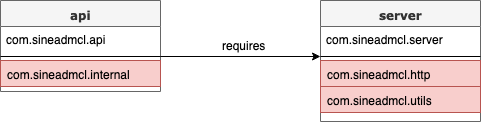

The diagram above was exported from draw.io. Its source (the exported page's mxGraphModel, read from the mxfile embedded in the PNG):
<mxGraphModel dx="1172" dy="719" grid="1" gridSize="10" guides="1" tooltips="1" connect="1" arrows="1" fold="1" page="1" pageScale="1" pageWidth="1100" pageHeight="850" background="#ffffff" math="0" shadow="0">
  <root>
    <mxCell id="0" />
    <mxCell id="1" parent="0" />
    <mxCell id="78961159f06e98e8-17" value="api" style="swimlane;html=1;fontStyle=1;align=center;verticalAlign=top;childLayout=stackLayout;horizontal=1;startSize=26;horizontalStack=0;resizeParent=1;resizeLast=0;collapsible=1;marginBottom=0;swimlaneFillColor=#ffffff;rounded=0;shadow=0;comic=0;labelBackgroundColor=none;strokeWidth=1;fillColor=#f5f5f5;fontFamily=Verdana;fontSize=12;strokeColor=#666666;fontColor=#333333;" parent="1" vertex="1">
      <mxGeometry x="110" y="109" width="160" height="91" as="geometry" />
    </mxCell>
    <mxCell id="78961159f06e98e8-23" value="com.sineadmcl.api" style="text;html=1;strokeColor=none;fillColor=none;align=left;verticalAlign=top;spacingLeft=4;spacingRight=4;whiteSpace=wrap;overflow=hidden;rotatable=0;points=[[0,0.5],[1,0.5]];portConstraint=eastwest;" parent="78961159f06e98e8-17" vertex="1">
      <mxGeometry y="26" width="160" height="26" as="geometry" />
    </mxCell>
    <mxCell id="78961159f06e98e8-19" value="" style="line;html=1;strokeWidth=1;fillColor=none;align=left;verticalAlign=middle;spacingTop=-1;spacingLeft=3;spacingRight=3;rotatable=0;labelPosition=right;points=[];portConstraint=eastwest;" parent="78961159f06e98e8-17" vertex="1">
      <mxGeometry y="52" width="160" height="8" as="geometry" />
    </mxCell>
    <mxCell id="78961159f06e98e8-27" value="com.sineadmcl.internal" style="text;html=1;strokeColor=#b85450;fillColor=#f8cecc;align=left;verticalAlign=top;spacingLeft=4;spacingRight=4;whiteSpace=wrap;overflow=hidden;rotatable=0;points=[[0,0.5],[1,0.5]];portConstraint=eastwest;" parent="78961159f06e98e8-17" vertex="1">
      <mxGeometry y="60" width="160" height="26" as="geometry" />
    </mxCell>
    <mxCell id="78961159f06e98e8-43" value="server" style="swimlane;html=1;fontStyle=1;align=center;verticalAlign=top;childLayout=stackLayout;horizontal=1;startSize=26;horizontalStack=0;resizeParent=1;resizeLast=0;collapsible=1;marginBottom=0;swimlaneFillColor=#ffffff;rounded=0;shadow=0;comic=0;labelBackgroundColor=none;strokeWidth=1;fillColor=#f5f5f5;fontFamily=Verdana;fontSize=12;strokeColor=#666666;fontColor=#333333;" parent="1" vertex="1">
      <mxGeometry x="430" y="109" width="160" height="121" as="geometry" />
    </mxCell>
    <mxCell id="78961159f06e98e8-44" value="com.sineadmcl.server" style="text;html=1;strokeColor=none;fillColor=none;align=left;verticalAlign=top;spacingLeft=4;spacingRight=4;whiteSpace=wrap;overflow=hidden;rotatable=0;points=[[0,0.5],[1,0.5]];portConstraint=eastwest;" parent="78961159f06e98e8-43" vertex="1">
      <mxGeometry y="26" width="160" height="26" as="geometry" />
    </mxCell>
    <mxCell id="78961159f06e98e8-51" value="" style="line;html=1;strokeWidth=1;fillColor=none;align=left;verticalAlign=middle;spacingTop=-1;spacingLeft=3;spacingRight=3;rotatable=0;labelPosition=right;points=[];portConstraint=eastwest;" parent="78961159f06e98e8-43" vertex="1">
      <mxGeometry y="52" width="160" height="8" as="geometry" />
    </mxCell>
    <mxCell id="78961159f06e98e8-52" value="com.sineadmcl.http" style="text;html=1;strokeColor=#b85450;fillColor=#f8cecc;align=left;verticalAlign=top;spacingLeft=4;spacingRight=4;whiteSpace=wrap;overflow=hidden;rotatable=0;points=[[0,0.5],[1,0.5]];portConstraint=eastwest;" parent="78961159f06e98e8-43" vertex="1">
      <mxGeometry y="60" width="160" height="26" as="geometry" />
    </mxCell>
    <mxCell id="b94bc138ca980ef-2" value="&lt;div&gt;com.sineadmcl.utils&lt;/div&gt;&lt;div&gt;&lt;br&gt;&lt;/div&gt;" style="text;html=1;strokeColor=#b85450;fillColor=#f8cecc;align=left;verticalAlign=top;spacingLeft=4;spacingRight=4;whiteSpace=wrap;overflow=hidden;rotatable=0;points=[[0,0.5],[1,0.5]];portConstraint=eastwest;" parent="78961159f06e98e8-43" vertex="1">
      <mxGeometry y="86" width="160" height="26" as="geometry" />
    </mxCell>
    <mxCell id="b94bc138ca980ef-10" style="edgeStyle=orthogonalEdgeStyle;rounded=0;html=1;labelBackgroundColor=none;startArrow=none;startFill=0;startSize=8;endArrow=open;endFill=0;endSize=16;fontFamily=Verdana;fontSize=12;" parent="1" target="78961159f06e98e8-95" edge="1">
      <mxGeometry relative="1" as="geometry">
        <mxPoint x="825" y="506" as="sourcePoint" />
      </mxGeometry>
    </mxCell>
    <mxCell id="b94bc138ca980ef-20" value="0..*" style="text;html=1;resizable=0;points=[];align=center;verticalAlign=middle;labelBackgroundColor=#ffffff;fontSize=12;fontFamily=Verdana" parent="b94bc138ca980ef-10" vertex="1" connectable="0">
      <mxGeometry x="-0.7895" relative="1" as="geometry">
        <mxPoint x="11" y="-10" as="offset" />
      </mxGeometry>
    </mxCell>
    <mxCell id="b94bc138ca980ef-21" value="1" style="text;html=1;resizable=0;points=[];align=center;verticalAlign=middle;labelBackgroundColor=#ffffff;fontSize=12;fontFamily=Verdana" parent="b94bc138ca980ef-10" vertex="1" connectable="0">
      <mxGeometry x="0.6999" y="1" relative="1" as="geometry">
        <mxPoint x="2" y="-12" as="offset" />
      </mxGeometry>
    </mxCell>
    <mxCell id="RnbnzMWsSfY8Wn4507c2-7" value="" style="edgeStyle=orthogonalEdgeStyle;rounded=0;orthogonalLoop=1;jettySize=auto;html=1;exitX=1;exitY=0.5;exitDx=0;exitDy=0;" edge="1" parent="1">
      <mxGeometry relative="1" as="geometry">
        <mxPoint x="270" y="165" as="sourcePoint" />
        <mxPoint x="430" y="165" as="targetPoint" />
      </mxGeometry>
    </mxCell>
    <mxCell id="RnbnzMWsSfY8Wn4507c2-1" value="requires" style="text;html=1;resizable=0;points=[];autosize=1;align=left;verticalAlign=top;spacingTop=-4;" vertex="1" parent="1">
      <mxGeometry x="330" y="144.5" width="60" height="20" as="geometry" />
    </mxCell>
  </root>
</mxGraphModel>